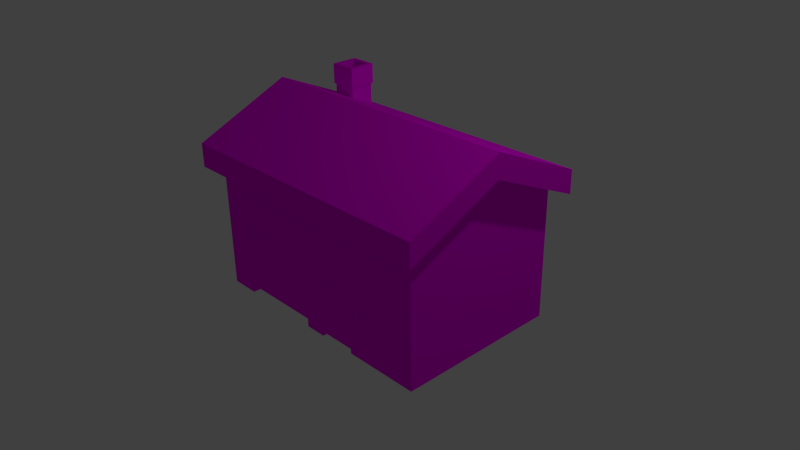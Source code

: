 # Source: SmallHouse.blend  (saved by Blender 2.75.0; exported with 4.5.12 LTS)
import bpy
from mathutils import Matrix  # noqa: F401  (used for matrix-valued properties, if any)

bpy.ops.wm.read_factory_settings(use_empty=True)
scene = bpy.context.scene
scene.name = 'Scene'

# ---- collections
col_collection_1 = bpy.data.collections.new('Collection 1'); scene.collection.children.link(col_collection_1)

# ---- images (referenced by path relative to the original .blend; pixels are not part of the script)
import os
ASSET_DIR = os.environ.get("B2B_ASSET_DIR", "")  # directory of the original .blend (textures are referenced by path, not embedded)
HERE = os.path.dirname(os.path.abspath(__file__))  # packed textures are extracted next to this script under _unpacked/

def load_image(name, relpath, width, height, colorspace="sRGB"):
    """Load a texture the original file referenced (path relative to the .blend, or extracted next to this script)."""
    p = next((c for c in (os.path.join(HERE, relpath), os.path.join(ASSET_DIR, relpath)) if relpath and os.path.exists(c)), "")
    if p:
        img = bpy.data.images.load(p, check_existing=True)
        img.name = name
    else:  # same state as the original file: an image datablock whose file is absent (Cycles renders it pink)
        img = bpy.data.images.new(name, width, height)
        img.source = "FILE"
        img.filepath = "//" + (relpath or name)
    img.colorspace_settings.name = colorspace
    return img
img_texture_png = load_image('Texture.png', 'Texture.png', 1024, 1024, 'sRGB')

# ---- materials (node trees are filled in below, after node groups)
mat_material_002 = bpy.data.materials.new('Material.002')
mat_material_002.alpha_threshold = 0.0
mat_material_002.roughness = 0.5

# ---- material node trees
mat_material_002.use_nodes = True; mat_material_002.node_tree.nodes.clear()
_N = mat_material_002.node_tree.nodes; _L = mat_material_002.node_tree.links
n0 = _N.new('ShaderNodeOutputMaterial'); n0.name = 'Material Output'; n0.location = (300, 300)
n1 = _N.new('ShaderNodeBsdfDiffuse'); n1.name = 'Diffuse BSDF'; n1.location = (10, 300)
n2 = _N.new('ShaderNodeTexImage'); n2.name = 'Image Texture'; n2.location = (-180, 300)
n2.width = 140
n2.image = img_texture_png
_L.new(n1.outputs[0], n0.inputs[0])
_L.new(n2.outputs[0], n1.inputs[0])
n0.is_active_output = True

# ---- world
world_world = bpy.data.worlds.new('World'); scene.world = world_world
world_world.color = (0.05088, 0.05088, 0.05088)
world_world.use_sun_shadow = False
world_world.sun_shadow_jitter_overblur = 0.0
world_world.cycles.sampling_method = 'MANUAL'
world_world.cycles.sample_map_resolution = 256

# ---- cameras
cam_camera = bpy.data.cameras.new('Camera')
cam_camera.clip_end = 100.0
cam_camera.lens = 35.0
cam_camera.sensor_width = 32.0
cam_camera.sensor_height = 18.0
cam_camera.ortho_scale = 7.314
cam_camera.dof.focus_distance = 0.0

# ---- lights
light_lamp = bpy.data.lights.new('Lamp', 'POINT')
light_lamp.transmission_factor = 0.0
light_lamp.cutoff_distance = 30.0
light_lamp.energy = 100.0
light_lamp.shadow_buffer_clip_start = 1.001
light_lamp.shadow_soft_size = 0.1
light_lamp.shadow_maximum_resolution = 0.006
light_lamp.use_absolute_resolution = True
light_lamp.cycles.use_multiple_importance_sampling = False

# ---- meshes
me_cube_002 = bpy.data.meshes.new('Cube.002')
me_cube_002.from_pydata([(-1.0, -0.04225, 1.116), (-1.0, 0.01223, 1.13), (-1.0, 1.0, 0.6889), (-1.0, 1.0, -0.8808), (-1.0, -1.0, -0.8808), (-1.0, -1.0, 0.6889), (-1.164, 0.0, 1.135), (-0.8435, -0.04225, 1.116), (-0.9484, 0.01223, 1.13), (-1.164, 1.164, 0.6158), (2.205, 1.164, 0.6158), (2.205, 0.0, 1.135), (2.041, 1.0, 0.6889), (1.291, 1.0, 0.05009), (1.291, 1.0, -0.4133), (1.948, 1.0, 0.05009), (2.041, 1.0, -0.8808), (2.041, -1.0, -0.8808), (1.128, -1.0, -0.8808), (1.128, -0.9487, -0.8808), (0.6636, -0.9487, -0.8808), (0.6636, -1.0, -0.8808), (0.4014, -1.0, -0.8808), (0.4014, -0.9067, -0.8808), (-0.6382, -0.9067, -0.8808), (-0.6382, -1.0, -0.8808), (-0.6382, -1.0, 0.05158), (0.4014, -1.0, 0.05158), (0.6636, -1.0, -0.8806), (0.662, -1.0, -0.8806), (0.662, -1.0, -0.1563), (1.128, -1.0, -0.1563), (1.291, -1.0, -0.005369), (1.291, -1.0, 0.05009), (1.351, -1.0, 0.05009), (2.041, -1.0, 0.6889), (-1.164, -1.164, 0.6158), (2.041, -0.002963, 1.134), (2.041, 0.0008149, 1.135), (-1.164, 0.0, 1.418), (-1.164, 1.164, 0.8991), (2.205, 1.164, 0.8991), (2.205, 0.0, 1.418), (1.948, 0.9832, 0.05009), (1.291, 0.9832, 0.05009), (1.291, 0.9832, -0.4133), (1.948, 1.0, -0.4133), (1.128, -1.0, -0.8807), (0.4014, -0.9067, 0.05158), (-0.6382, -0.9067, 0.05158), (0.6636, -1.0, -0.8806), (0.662, -0.9487, -0.8806), (0.662, -0.9487, -0.1563), (1.128, -0.9487, -0.1563), (1.948, -1.0, 0.05009), (1.948, -1.0, -0.4133), (1.291, -1.0, -0.4133), (1.128, -1.0, -0.7795), (1.128, -1.0, -0.7795), (1.291, -0.97, -0.4133), (1.291, -0.97, 0.05009), (1.948, -0.97, 0.05009), (2.205, -1.164, 0.6158), (-1.164, -1.164, 0.8991), (-0.8016, 0.5171, 1.188), (-0.8016, 0.8108, 1.057), (-0.5078, 0.8108, 1.057), (-0.5078, 0.5171, 1.188), (2.205, -1.164, 0.8991), (1.948, 0.9832, -0.4133), (1.128, -0.9487, -0.8806), (1.128, -0.9487, -0.8806), (1.128, -0.9487, -0.7795), (1.948, -0.97, -0.4133), (-0.8016, 0.5171, 1.319), (-0.8016, 0.8108, 1.319), (-0.5078, 0.8108, 1.319), (-0.5078, 0.5171, 1.319), (-0.818, 0.5006, 1.307), (-0.818, 0.8273, 1.307), (-0.4914, 0.8273, 1.307), (-0.4914, 0.5006, 1.307), (-0.818, 0.5006, 1.546), (-0.818, 0.8273, 1.546), (-0.4914, 0.8273, 1.546), (-0.4914, 0.5006, 1.546), (-0.7713, 0.5473, 1.546), (-0.7713, 0.7806, 1.546), (-0.5381, 0.7806, 1.546), (-0.5381, 0.5473, 1.546), (-0.7713, 0.5473, 1.277), (-0.7713, 0.7806, 1.277), (-0.5381, 0.7806, 1.277), (-0.5381, 0.5473, 1.277), (1.128, -0.9487, -0.7795)], [], [(0, 1, 2, 3, 4, 5), (0, 5, 36, 6, 11, 37, 7), (7, 8, 1, 0), (1, 6, 9, 10, 11, 12, 2), (13, 14, 3, 2, 12, 15), (4, 3, 16, 17, 18, 19, 20, 21, 22, 23, 24, 25), (4, 25, 26, 27, 22, 21, 28, 29, 30, 31, 32, 33, 34, 35, 5), (7, 37, 38, 8), (39, 40, 9, 6), (40, 41, 10, 9), (41, 42, 11, 10), (12, 11, 6, 1, 8, 38), (13, 15, 43, 44), (14, 13, 44, 45), (14, 46, 15, 12, 16, 3), (38, 37, 35, 17, 16, 12), (18, 17, 47), (48, 23, 22, 27), (24, 23, 48, 49), (26, 25, 24, 49), (27, 26, 49, 48), (50, 29, 28), (30, 29, 51, 52), (31, 30, 52, 53), (17, 35, 34, 54, 55, 56, 32, 31, 57, 58, 47), (33, 32, 56, 59, 60), (54, 34, 33, 60, 61), (63, 39, 6, 36), (39, 64, 65, 66, 41, 40), (39, 42, 41, 66, 67, 64), (42, 68, 62, 11), (15, 46, 69, 43), (43, 69, 45, 44), (46, 14, 45, 69), (70, 53, 52, 51), (57, 31, 53, 70, 71, 72), (55, 54, 61, 73), (56, 55, 73, 59), (60, 59, 73, 61), (11, 62, 36, 5, 35, 37), (68, 63, 36, 62), (68, 42, 39, 63), (64, 74, 75, 65), (65, 75, 76, 66), (66, 76, 77, 67), (67, 77, 74, 64), (75, 74, 78, 79), (76, 75, 79, 80), (77, 76, 80, 81), (74, 77, 81, 78), (79, 78, 82, 83), (80, 79, 83, 84), (81, 80, 84, 85), (78, 81, 85, 82), (83, 82, 86, 87), (84, 83, 87, 88), (85, 84, 88, 89), (82, 85, 89, 86), (87, 86, 90, 91), (88, 87, 91, 92), (89, 88, 92, 93), (86, 89, 93, 90), (93, 92, 91, 90), (19, 94, 72, 71), (58, 57, 72, 94), (72, 19, 18, 57)])
_uv = me_cube_002.uv_layers.new(name='UVMap')
_uv.uv.foreach_set('vector', [0.04687, 0.957, 0.05701, 0.9512, 0.05701, 0.9395, 0.04687, 0.9336, 0.03674, 0.9395, 0.03674, 0.9512, 0.8446, 0.8755, 0.8531, 0.8796, 0.8616, 0.8755, 0.8637, 0.8663, 0.8578, 0.8589, 0.8484, 0.8589, 0.8425, 0.8663, 0.8422, 0.8579, 0.864, 0.8579, 0.864, 0.8796, 0.8422, 0.8796, 0.8531, 0.8796, 0.8616, 0.8755, 0.8637, 0.8663, 0.8578, 0.8589, 0.8484, 0.8589, 0.8425, 0.8663, 0.8446, 0.8755, 0.0447, 0.9394, 0.05161, 0.9394, 0.05858, 0.957, 0.03517, 0.957, 0.03517, 0.9336, 0.0447, 0.9343, 0.03517, 0.9336, 0.05858, 0.9336, 0.05858, 0.957, 0.03517, 0.957, 0.03517, 0.95, 0.03577, 0.95, 0.03578, 0.9463, 0.03517, 0.9464, 0.03517, 0.9444, 0.03626, 0.9444, 0.03626, 0.9364, 0.03517, 0.9364, 0.05858, 0.9336, 0.05858, 0.9364, 0.0451, 0.9368, 0.0467, 0.9452, 0.05858, 0.9444, 0.05858, 0.9464, 0.05858, 0.9464, 0.05858, 0.9464, 0.04778, 0.9464, 0.04778, 0.95, 0.04552, 0.9512, 0.04558, 0.951, 0.0447, 0.9517, 0.03517, 0.957, 0.03517, 0.9336, 0.8422, 0.8796, 0.8422, 0.8579, 0.864, 0.8579, 0.864, 0.8796, 0.8422, 0.8579, 0.864, 0.8579, 0.864, 0.8796, 0.8422, 0.8796, 0.8422, 0.8579, 0.864, 0.8579, 0.864, 0.8796, 0.8422, 0.8796, 0.8422, 0.8579, 0.864, 0.8579, 0.864, 0.8796, 0.8422, 0.8796, 0.8531, 0.8579, 0.8437, 0.8633, 0.8437, 0.8742, 0.8531, 0.8796, 0.8626, 0.8742, 0.8626, 0.8633, 0.05809, 0.9429, 0.06757, 0.9429, 0.06728, 0.9432, 0.05838, 0.9431, 0.05743, 0.95, 0.05809, 0.9429, 0.05838, 0.9431, 0.05772, 0.9497, 0.05161, 0.9394, 0.05161, 0.9343, 0.0447, 0.9343, 0.03517, 0.9336, 0.05858, 0.9336, 0.05858, 0.957, 0.04687, 0.957, 0.05701, 0.9512, 0.05701, 0.9395, 0.04687, 0.9336, 0.03674, 0.9395, 0.03674, 0.9512, 0.05858, 0.95, 0.05858, 0.957, 0.05858, 0.95, 0.06981, 0.926, 0.07589, 0.9073, 0.07786, 0.908, 0.07115, 0.9277, 0.03855, 0.09971, 0.06575, 0.09971, 0.0595, 0.119, 0.04445, 0.1172, 0.0539, 0.926, 0.04714, 0.9081, 0.04944, 0.9073, 0.05518, 0.9243, 0.07115, 0.9277, 0.0539, 0.926, 0.05518, 0.9243, 0.06981, 0.926, 0.05858, 0.9464, 0.05858, 0.9464, 0.05858, 0.9464, 0.04041, 0.95, 0.04041, 0.9402, 0.0411, 0.9402, 0.0411, 0.95, 0.04041, 0.9563, 0.04041, 0.95, 0.0411, 0.95, 0.0411, 0.9563, 0.05858, 0.957, 0.03517, 0.957, 0.0447, 0.9517, 0.04486, 0.9562, 0.05169, 0.9562, 0.05232, 0.951, 0.04552, 0.9512, 0.04778, 0.95, 0.05707, 0.95, 0.05707, 0.95, 0.05858, 0.95, 0.07648, 0.9414, 0.07619, 0.9396, 0.07847, 0.928, 0.07912, 0.9288, 0.07708, 0.9409, 0.09457, 0.942, 0.07829, 0.942, 0.07648, 0.9414, 0.07708, 0.9409, 0.09361, 0.9411, 0.8422, 0.8579, 0.864, 0.8579, 0.864, 0.8796, 0.8422, 0.8796, 0.8422, 0.8796, 0.8519, 0.8773, 0.8574, 0.8773, 0.8574, 0.8754, 0.864, 0.8579, 0.864, 0.8796, 0.8422, 0.8796, 0.8422, 0.8579, 0.864, 0.8579, 0.8574, 0.8754, 0.8519, 0.8754, 0.8519, 0.8773, 0.8422, 0.8579, 0.864, 0.8579, 0.864, 0.8796, 0.8422, 0.8796, 0.06757, 0.9429, 0.06691, 0.95, 0.06662, 0.9498, 0.06728, 0.9432, 0.9521, 0.06931, 0.95, 0.08938, 0.9229, 0.08923, 0.925, 0.06916, 0.06691, 0.95, 0.05743, 0.95, 0.05772, 0.9497, 0.06662, 0.9498, 0.06455, 0.02958, 0.06455, 0.0798, 0.03223, 0.0798, 0.03223, 0.02958, 0.04041, 0.9646, 0.04041, 0.9563, 0.0411, 0.9563, 0.0411, 0.966, 0.0411, 0.966, 0.0411, 0.9646, 0.09569, 0.9284, 0.09457, 0.942, 0.09361, 0.9411, 0.09477, 0.9293, 0.07847, 0.928, 0.09569, 0.9284, 0.09477, 0.9293, 0.07912, 0.9288, 0.9379, 0.07865, 0.9395, 0.06954, 0.9513, 0.06993, 0.9504, 0.07882, 0.8531, 0.8579, 0.8437, 0.8633, 0.8437, 0.8742, 0.8531, 0.8796, 0.8626, 0.8742, 0.8626, 0.8633, 0.8422, 0.8579, 0.864, 0.8579, 0.864, 0.8796, 0.8422, 0.8796, 0.8422, 0.8579, 0.864, 0.8579, 0.864, 0.8796, 0.8422, 0.8796, 0.04263, 0.9637, 0.04242, 0.9637, 0.04217, 0.9643, 0.04253, 0.9641, 0.04327, 0.9639, 0.04352, 0.964, 0.04322, 0.9637, 0.04308, 0.9637, 0.04341, 0.9641, 0.04377, 0.9643, 0.04352, 0.9637, 0.04331, 0.9637, 0.0428, 0.9637, 0.04272, 0.9637, 0.04241, 0.964, 0.04256, 0.964, 0.0434, 0.9645, 0.04336, 0.9644, 0.04333, 0.9644, 0.04339, 0.9645, 0.04282, 0.9644, 0.04268, 0.9644, 0.04269, 0.9644, 0.04284, 0.9644, 0.04247, 0.9645, 0.04236, 0.9645, 0.04237, 0.9645, 0.04249, 0.9645, 0.04342, 0.9645, 0.04318, 0.9645, 0.04316, 0.9645, 0.04343, 0.9645, 0.04346, 0.9654, 0.04319, 0.9658, 0.0435, 0.9659, 0.04379, 0.9653, 0.04285, 0.9658, 0.04263, 0.9656, 0.0424, 0.9655, 0.04274, 0.9658, 0.04275, 0.9658, 0.04247, 0.9654, 0.04215, 0.9653, 0.04244, 0.9659, 0.04331, 0.9656, 0.04308, 0.9658, 0.0432, 0.9658, 0.04354, 0.9655, 0.04345, 0.9658, 0.04338, 0.9658, 0.04344, 0.9658, 0.04349, 0.9658, 0.04284, 0.9659, 0.04269, 0.9658, 0.04267, 0.9658, 0.04279, 0.9659, 0.04232, 0.9656, 0.04212, 0.9657, 0.04213, 0.9657, 0.04229, 0.9656, 0.04364, 0.9656, 0.04325, 0.9656, 0.0433, 0.9656, 0.04358, 0.9656, 0.04358, 0.9643, 0.04341, 0.9639, 0.04311, 0.9639, 0.04328, 0.9641, 0.04275, 0.9638, 0.04256, 0.9641, 0.04277, 0.964, 0.04288, 0.9638, 0.04253, 0.9639, 0.04235, 0.9643, 0.04266, 0.9641, 0.04283, 0.9639, 0.04338, 0.9641, 0.04318, 0.9638, 0.04305, 0.9638, 0.04317, 0.964, 0.04238, 0.9646, 0.04227, 0.9647, 0.04239, 0.9645, 0.04251, 0.9644, 0.0, 0.0, 0.0, 0.0, 0.0, 0.0, 0.0, 0.0, 0.0, 0.0, 0.0, 0.0, 0.0, 0.0, 0.0, 0.0, 0.0, 0.0, 0.03517, 0.95, 0.0, 0.0, 0.0, 0.0])
me_cube_002.materials.append(mat_material_002)
me_cube_002.use_remesh_preserve_volume = False
me_cube_002.use_remesh_preserve_attributes = False
me_cube_002.use_mirror_vertex_groups = False
me_cube_002.update()

# ---- objects
ob_cube = bpy.data.objects.new('Cube', me_cube_002)
ob_lamp = bpy.data.objects.new('Lamp', light_lamp)
ob_camera = bpy.data.objects.new('Camera', cam_camera)

# ---- transforms, parenting, visibility, modifiers, constraints
ob_cube.location = (0.3975, -0.6816, 0.9154)
ob_cube.lineart.crease_threshold = 0.0
ob_lamp.location = (4.076, 1.005, 5.904)
ob_lamp.rotation_euler = (0.6503, 0.05522, 1.866)
ob_lamp.lock_rotations_4d = False
ob_lamp.empty_display_type = 'ARROWS'
ob_lamp.color = (0.0, 0.0, 0.0, 0.0)
ob_lamp.lineart.crease_threshold = 0.0
ob_camera.location = (7.481, -6.508, 5.344)
ob_camera.rotation_euler = (1.109, 0.01082, 0.8149)
ob_camera.lock_rotations_4d = False
ob_camera.empty_display_type = 'ARROWS'
ob_camera.color = (0.0, 0.0, 0.0, 0.0)
ob_camera.display_type = 'WIRE'
ob_camera.lineart.crease_threshold = 0.0

# ---- collection membership
col_collection_1.objects.link(ob_cube)
col_collection_1.objects.link(ob_lamp)
col_collection_1.objects.link(ob_camera)

# ---- scene / render settings (as saved in the file)
scene.camera = ob_camera
scene.frame_start = 1; scene.frame_end = 250; scene.frame_set(1)
scene.render.engine = 'CYCLES'
scene.render.resolution_percentage = 50
scene.render.dither_intensity = 0.0
scene.cycles.use_denoising = False
scene.cycles.samples = 10
scene.cycles.sampling_pattern = 'TABULATED_SOBOL'
scene.cycles.light_sampling_threshold = 0.0
scene.cycles.use_adaptive_sampling = False
scene.cycles.use_light_tree = False
scene.cycles.blur_glossy = 0.0
scene.cycles.pixel_filter_type = 'GAUSSIAN'
scene.cycles.sample_clamp_indirect = 0.0
scene.view_settings.view_transform = 'Standard'
bpy.context.view_layer.update()
